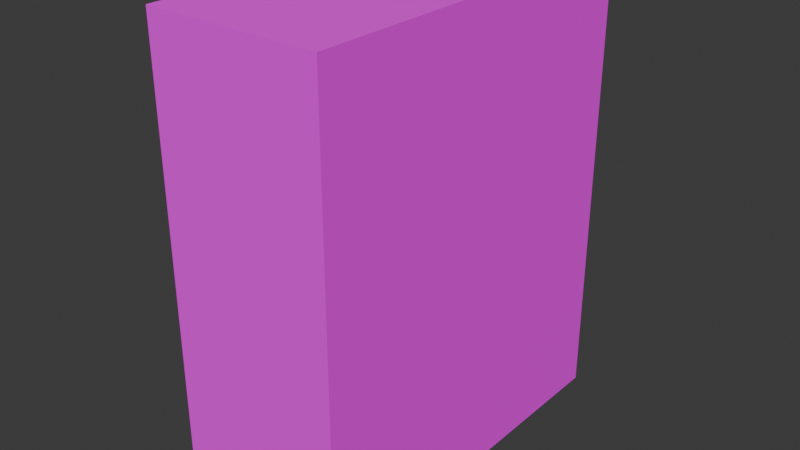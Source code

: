 # Source: house2.blend  (saved by Blender 5.1.30; exported with 4.5.12 LTS)
import bpy
from mathutils import Matrix  # noqa: F401  (used for matrix-valued properties, if any)

bpy.ops.wm.read_factory_settings(use_empty=True)
scene = bpy.context.scene
scene.name = 'Scene'

# ---- collections
col_collection = bpy.data.collections.new('Collection'); scene.collection.children.link(col_collection)

# ---- images (referenced by path relative to the original .blend; pixels are not part of the script)
import os
ASSET_DIR = os.environ.get("B2B_ASSET_DIR", "")  # directory of the original .blend (textures are referenced by path, not embedded)
HERE = os.path.dirname(os.path.abspath(__file__))  # packed textures are extracted next to this script under _unpacked/

def load_image(name, relpath, width, height, colorspace="sRGB"):
    """Load a texture the original file referenced (path relative to the .blend, or extracted next to this script)."""
    p = next((c for c in (os.path.join(HERE, relpath), os.path.join(ASSET_DIR, relpath)) if relpath and os.path.exists(c)), "")
    if p:
        img = bpy.data.images.load(p, check_existing=True)
        img.name = name
    else:  # same state as the original file: an image datablock whose file is absent (Cycles renders it pink)
        img = bpy.data.images.new(name, width, height)
        img.source = "FILE"
        img.filepath = "//" + (relpath or name)
    img.colorspace_settings.name = colorspace
    return img
img_photo_2026_06_28_18_23_19_jpg = load_image('photo_2026-06-28_18-23-19.jpg', 'photo_2026-06-28_18-23-19.jpg', 1024, 1024, 'sRGB')
img_render = load_image('Render', 'house.png', 1024, 1024, 'sRGB')
img_chatgpt_image_28______2026_____18_40_39_png = load_image('ChatGPT Image 28 июн. 2026 г., 18_40_39.png', 'ChatGPT Image 28 июн. 2026 г., 18_40_39.png', 1024, 1024, 'sRGB')

# ---- materials (node trees are filled in below, after node groups)
mat_material_003 = bpy.data.materials.new('Material.003')
mat_material_004 = bpy.data.materials.new('Material.004')

# ---- material node trees
mat_material_003.use_nodes = True; mat_material_003.node_tree.nodes.clear()
_N = mat_material_003.node_tree.nodes; _L = mat_material_003.node_tree.links
n0 = _N.new('ShaderNodeBsdfPrincipled'); n0.name = 'Principled BSDF'; n0.location = (-200, 100)
n0.inputs[2].default_value = 1.0
n1 = _N.new('ShaderNodeOutputMaterial'); n1.name = 'Material Output'; n1.location = (200, 100)
n2 = _N.new('ShaderNodeTexImage'); n2.name = 'Image Texture'; n2.location = (-480, 60)
n2.image = img_photo_2026_06_28_18_23_19_jpg
n3 = _N.new('ShaderNodeMapping'); n3.name = 'Mapping'; n3.location = (-660, 60)
n3.inputs[3].default_value = (3.1, 2.0, 1.0)
n4 = _N.new('ShaderNodeTexCoord'); n4.name = 'Texture Coordinate'; n4.location = (-840, 60)
n5 = _N.new('ShaderNodeTexImage'); n5.name = 'Image Texture.001'; n5.location = (-1284, 50)
n5.image = img_render
_L.new(n0.outputs[0], n1.inputs[0])
_L.new(n2.outputs[0], n0.inputs[0])
_L.new(n3.outputs[0], n2.inputs[0])
_L.new(n4.outputs[2], n3.inputs[0])
n1.is_active_output = True
mat_material_004.use_nodes = True; mat_material_004.node_tree.nodes.clear()
_N = mat_material_004.node_tree.nodes; _L = mat_material_004.node_tree.links
n0 = _N.new('ShaderNodeBsdfPrincipled'); n0.name = 'Principled BSDF'; n0.location = (-200, 100)
n0.inputs[2].default_value = 1.0
n1 = _N.new('ShaderNodeOutputMaterial'); n1.name = 'Material Output'; n1.location = (200, 100)
n2 = _N.new('ShaderNodeTexImage'); n2.name = 'Image Texture'; n2.location = (-480, 60)
n2.image = img_chatgpt_image_28______2026_____18_40_39_png
n3 = _N.new('ShaderNodeMapping'); n3.name = 'Mapping'; n3.location = (-660, 60)
n3.inputs[1].default_value = (0.293, 0.73, 0.0)
n3.inputs[2].default_value = (0.0, 0.0, 1.571)
n3.inputs[3].default_value = (5.7, 2.535, 1.0)
n4 = _N.new('ShaderNodeTexCoord'); n4.name = 'Texture Coordinate'; n4.location = (-840, 60)
n5 = _N.new('ShaderNodeTexImage'); n5.name = 'Image Texture.001'; n5.location = (-1233, 25)
n5.image = img_render
_L.new(n0.outputs[0], n1.inputs[0])
_L.new(n2.outputs[0], n0.inputs[0])
_L.new(n3.outputs[0], n2.inputs[0])
_L.new(n4.outputs[2], n3.inputs[0])
n1.is_active_output = True

# ---- world
world_world = bpy.data.worlds.new('World'); scene.world = world_world
world_world.use_nodes = True; world_world.node_tree.nodes.clear()
_N = world_world.node_tree.nodes; _L = world_world.node_tree.links
n0 = _N.new('ShaderNodeOutputWorld'); n0.name = 'World Output'; n0.location = (200, 100)
n1 = _N.new('ShaderNodeBackground'); n1.name = 'Background'; n1.location = (-200, 100)
n1.inputs[0].default_value = (0.05088, 0.05088, 0.05088, 1.0)
_L.new(n1.outputs[0], n0.inputs[0])
n0.is_active_output = True
world_world.color = (0.05088, 0.05088, 0.05088)
world_world.sun_shadow_jitter_overblur = 0.0

# ---- meshes
me_cube_022 = bpy.data.meshes.new('Cube.022')
me_cube_022.from_pydata([(-14.65, -31.79, -38.52), (-14.65, -31.79, 38.52), (-14.65, 31.79, -38.52), (-14.65, 31.79, 38.52), (14.65, 31.79, -38.52), (14.65, 31.79, 38.52), (14.65, -31.79, -38.52), (14.65, -31.79, 38.52)], [], [(0, 1, 3, 2), (6, 7, 1, 0), (5, 3, 1, 7), (2, 4, 6, 0), (2, 3, 5, 4), (7, 6, 4, 5)])
me_cube_022.polygons.foreach_set('material_index', [0, 0, 1, 1, 0, 0])
_uv = me_cube_022.uv_layers.new(name='UVMap')
_uv.uv.foreach_set('vector', [0.41, 0.004102, 0.41, 0.4959, 0.004102, 0.4959, 0.004102, 0.004102, 0.1911, 0.5041, 0.1911, 0.9959, 0.004102, 0.9959, 0.004102, 0.5041, 0.5815, 0.91, 0.3945, 0.91, 0.3945, 0.5041, 0.5815, 0.5041, 0.7767, 0.91, 0.5897, 0.91, 0.5897, 0.5041, 0.7767, 0.5041, 0.3863, 0.5041, 0.3863, 0.9959, 0.1993, 0.9959, 0.1993, 0.5041, 0.4182, 0.4959, 0.4182, 0.004102, 0.8242, 0.004102, 0.8242, 0.4959])
me_cube_022.materials.append(mat_material_003)
me_cube_022.materials.append(mat_material_004)
me_cube_022.update()
me_cylinder_001 = bpy.data.meshes.new('Cylinder.001')
me_cylinder_001.from_pydata([(-8.941e-10, 0.56, -1.0), (-6.413e-10, 0.4017, 9.816), (0.3292, 0.453, -1.0), (0.2361, 0.325, 9.816), (0.5326, 0.173, -1.0), (0.382, 0.1241, 9.816), (0.5326, -0.173, -1.0), (0.382, -0.1241, 9.816), (0.3292, -0.453, -1.0), (0.2361, -0.325, 9.816), (-8.941e-10, -0.56, -1.0), (-6.413e-10, -0.4017, 9.816), (-0.3292, -0.453, -1.0), (-0.2361, -0.325, 9.816), (-0.5326, -0.173, -1.0), (-0.382, -0.1241, 9.816), (-0.5326, 0.173, -1.0), (-0.382, 0.1241, 9.816), (-0.3292, 0.453, -1.0), (-0.2361, 0.325, 9.816)], [], [(0, 1, 3, 2), (2, 3, 5, 4), (4, 5, 7, 6), (6, 7, 9, 8), (8, 9, 11, 10), (10, 11, 13, 12), (12, 13, 15, 14), (14, 15, 17, 16), (3, 1, 19, 17, 15, 13, 11, 9, 7, 5), (16, 17, 19, 18), (18, 19, 1, 0), (0, 2, 4, 6, 8, 10, 12, 14, 16, 18)])
me_cylinder_001.polygons.foreach_set('use_smooth', [True] * 12)
_k = set([(0, 2), (0, 18), (1, 3), (1, 19), (2, 4), (3, 5), (4, 6), (5, 7), (6, 8), (7, 9), (8, 10), (9, 11), (10, 12), (11, 13), (12, 14), (13, 15), (14, 16), (15, 17), (16, 18), (17, 19)])
me_cylinder_001.attributes.new('sharp_edge', 'BOOLEAN', 'EDGE').data.foreach_set('value', [ (min(e.vertices), max(e.vertices)) in _k for e in me_cylinder_001.edges])
_uv = me_cylinder_001.uv_layers.new(name='UVMap')
_uv.uv.foreach_set('vector', [1.0, 0.5, 1.0, 1.0, 0.9, 1.0, 0.9, 0.5, 0.9, 0.5, 0.9, 1.0, 0.8, 1.0, 0.8, 0.5, 0.8, 0.5, 0.8, 1.0, 0.7, 1.0, 0.7, 0.5, 0.7, 0.5, 0.7, 1.0, 0.6, 1.0, 0.6, 0.5, 0.6, 0.5, 0.6, 1.0, 0.5, 1.0, 0.5, 0.5, 0.5, 0.5, 0.5, 1.0, 0.4, 1.0, 0.4, 0.5, 0.4, 0.5, 0.4, 1.0, 0.3, 1.0, 0.3, 0.5, 0.3, 0.5, 0.3, 1.0, 0.2, 1.0, 0.2, 0.5, 0.3911, 0.4442, 0.25, 0.49, 0.1089, 0.4442, 0.02175, 0.3242, 0.02175, 0.1758, 0.1089, 0.05584, 0.25, 0.01, 0.3911, 0.05584, 0.4783, 0.1758, 0.4783, 0.3242, 0.2, 0.5, 0.2, 1.0, 0.1, 1.0, 0.1, 0.5, 0.1, 0.5, 0.1, 1.0, -7.451e-08, 1.0, -7.451e-08, 0.5, 0.75, 0.49, 0.8911, 0.4442, 0.9783, 0.3242, 0.9783, 0.1758, 0.8911, 0.05584, 0.75, 0.01, 0.6089, 0.05584, 0.5217, 0.1758, 0.5217, 0.3242, 0.6089, 0.4442])
me_cylinder_001.update()

# ---- objects
ob_cube_018 = bpy.data.objects.new('Cube.018', me_cube_022)
ob_cylinder_001 = bpy.data.objects.new('Cylinder.001', me_cylinder_001)

# ---- transforms, parenting, visibility, modifiers, constraints
ob_cube_018.location = (0.0, 0.0, 38.52)
ob_cylinder_001.location = (0.0, -26.5, 1.0)

# ---- collection membership
col_collection.objects.link(ob_cube_018)
col_collection.objects.link(ob_cylinder_001)

# ---- scene / render settings (as saved in the file)
scene.frame_start = 1; scene.frame_end = 250; scene.frame_set(2)
scene.render.engine = 'CYCLES'
scene.render.bake_bias = 0.0
scene.render.bake_samples = 0
scene.cycles.sampling_pattern = 'TABULATED_SOBOL'
scene.cycles.bake_type = 'DIFFUSE'
scene.eevee.use_volume_custom_range = False
bpy.context.view_layer.update()

# ---- added for rendering (the .blend has no active camera and no usable light): camera, sun
cam_auto = bpy.data.cameras.new('AutoCamera')
cam_auto.lens = 50.0
cam_auto.sensor_width = 36.0
cam_auto.clip_end = 1690.23
ob_auto_camera = bpy.data.objects.new('AutoCamera', cam_auto)
scene.collection.objects.link(ob_auto_camera)
ob_auto_camera.location = (96.3095, -115.571, 115.565)
ob_auto_camera.rotation_euler = (1.09748, -7.21219e-08, 0.694738)
scene.camera = ob_auto_camera
light_auto_sun = bpy.data.lights.new('AutoSun', 'SUN')
light_auto_sun.energy = 3.0
light_auto_sun.angle = 0.0523599
ob_auto_sun = bpy.data.objects.new('AutoSun', light_auto_sun)
scene.collection.objects.link(ob_auto_sun)
ob_auto_sun.rotation_euler = (0.872665, 0.174533, 0.523599)
bpy.context.view_layer.update()
